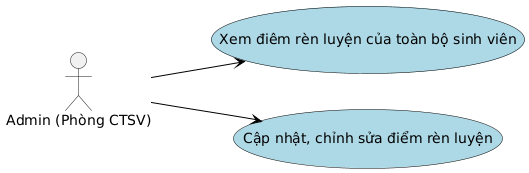

The diagram above was rendered by PlantUML. Its source (embedded in the PNG):
@startuml
' B? c?c t? trên xu?ng du?i

left to right direction

' skinparam defaultTextAlignment center
skinparam packageStyle rect

skinparam usecase {
  BorderColor black
  BackgroundColor LightBlue
  ArrowColor black
}

actor "Admin (Phòng CTSV)" as Admin

  ' --- Nhóm Use Case cho Admin ---
  (Xem điêm rèn luyện của toàn bộ sinh viên) as UC2
  (Cập nhật, chỉnh sửa điểm rèn luyện) as UC3



' --- Liên k?t các Actor ---
Admin --> UC2
Admin --> UC3
@enduml